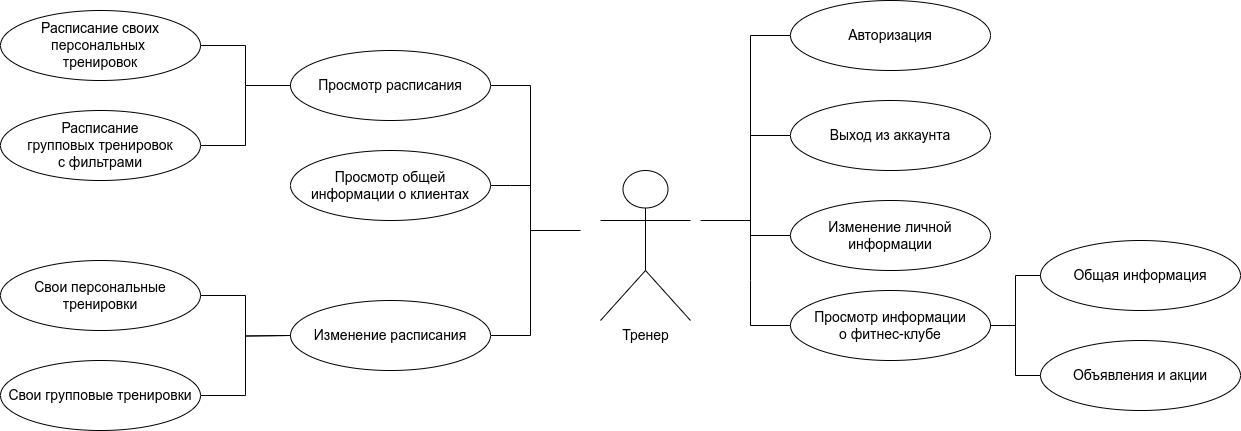

The diagram above was exported from draw.io. Its source (the exported page's mxGraphModel, read from the mxfile embedded in the PNG):
<mxGraphModel dx="1620" dy="843" grid="1" gridSize="10" guides="1" tooltips="1" connect="1" arrows="1" fold="1" page="1" pageScale="1" pageWidth="1100" pageHeight="850" math="0" shadow="0">
  <root>
    <mxCell id="0" />
    <mxCell id="1" parent="0" />
    <mxCell id="DOnnzGHvciUqaRiP9nLU-1" value="&lt;span style=&quot;font-size: 14px&quot;&gt;Тренер&lt;/span&gt;" style="shape=umlActor;verticalLabelPosition=bottom;verticalAlign=top;html=1;" parent="1" vertex="1">
      <mxGeometry x="790" y="650" width="90" height="150" as="geometry" />
    </mxCell>
    <mxCell id="DOnnzGHvciUqaRiP9nLU-2" style="edgeStyle=orthogonalEdgeStyle;rounded=0;html=1;fontSize=14;endArrow=none;endFill=0;strokeColor=default;exitX=0;exitY=0.5;exitDx=0;exitDy=0;entryX=0;entryY=0.5;entryDx=0;entryDy=0;" parent="1" source="DOnnzGHvciUqaRiP9nLU-13" target="DOnnzGHvciUqaRiP9nLU-3" edge="1">
      <mxGeometry relative="1" as="geometry">
        <Array as="points">
          <mxPoint x="940" y="515" />
          <mxPoint x="940" y="715" />
        </Array>
        <mxPoint x="970" y="515" as="sourcePoint" />
        <mxPoint x="970" y="715" as="targetPoint" />
      </mxGeometry>
    </mxCell>
    <mxCell id="DOnnzGHvciUqaRiP9nLU-3" value="Изменение личной информации" style="ellipse;whiteSpace=wrap;html=1;fontSize=14;" parent="1" vertex="1">
      <mxGeometry x="980" y="680" width="200" height="70" as="geometry" />
    </mxCell>
    <mxCell id="DOnnzGHvciUqaRiP9nLU-4" style="edgeStyle=orthogonalEdgeStyle;rounded=0;html=1;fontSize=14;endArrow=none;endFill=0;strokeColor=default;exitX=0;exitY=0.5;exitDx=0;exitDy=0;" parent="1" source="DOnnzGHvciUqaRiP9nLU-5" edge="1">
      <mxGeometry relative="1" as="geometry">
        <mxPoint x="940" y="615" as="targetPoint" />
        <mxPoint x="970" y="615" as="sourcePoint" />
      </mxGeometry>
    </mxCell>
    <mxCell id="DOnnzGHvciUqaRiP9nLU-5" value="Выход из аккаунта" style="ellipse;whiteSpace=wrap;html=1;fontSize=14;" parent="1" vertex="1">
      <mxGeometry x="980" y="580" width="200" height="70" as="geometry" />
    </mxCell>
    <mxCell id="DOnnzGHvciUqaRiP9nLU-6" style="edgeStyle=orthogonalEdgeStyle;html=1;exitX=1;exitY=0.5;exitDx=0;exitDy=0;fontSize=14;strokeColor=default;rounded=0;endArrow=none;endFill=0;" parent="1" source="DOnnzGHvciUqaRiP9nLU-7" edge="1">
      <mxGeometry relative="1" as="geometry">
        <Array as="points">
          <mxPoint x="720" y="565" />
        </Array>
        <mxPoint x="720" y="720" as="targetPoint" />
      </mxGeometry>
    </mxCell>
    <mxCell id="DOnnzGHvciUqaRiP9nLU-7" value="Просмотр расписания" style="ellipse;whiteSpace=wrap;html=1;fontSize=14;" parent="1" vertex="1">
      <mxGeometry x="480" y="530" width="200" height="70" as="geometry" />
    </mxCell>
    <mxCell id="DOnnzGHvciUqaRiP9nLU-8" style="edgeStyle=orthogonalEdgeStyle;rounded=0;html=1;exitX=1;exitY=0.5;exitDx=0;exitDy=0;fontSize=14;endArrow=none;endFill=0;strokeColor=default;" parent="1" source="DOnnzGHvciUqaRiP9nLU-9" edge="1">
      <mxGeometry relative="1" as="geometry">
        <mxPoint x="720" y="665" as="targetPoint" />
      </mxGeometry>
    </mxCell>
    <mxCell id="DOnnzGHvciUqaRiP9nLU-9" value="Просмотр общей информации о клиентах" style="ellipse;whiteSpace=wrap;html=1;fontSize=14;" parent="1" vertex="1">
      <mxGeometry x="480" y="630" width="200" height="70" as="geometry" />
    </mxCell>
    <mxCell id="DOnnzGHvciUqaRiP9nLU-13" value="Авторизация" style="ellipse;whiteSpace=wrap;html=1;fontSize=14;" parent="1" vertex="1">
      <mxGeometry x="980" y="480" width="200" height="70" as="geometry" />
    </mxCell>
    <mxCell id="DOnnzGHvciUqaRiP9nLU-14" style="edgeStyle=orthogonalEdgeStyle;rounded=0;html=1;exitX=0;exitY=0.5;exitDx=0;exitDy=0;endArrow=none;endFill=0;" parent="1" source="DOnnzGHvciUqaRiP9nLU-15" edge="1">
      <mxGeometry relative="1" as="geometry">
        <mxPoint x="940" y="710" as="targetPoint" />
        <Array as="points">
          <mxPoint x="940" y="805" />
          <mxPoint x="940" y="760" />
        </Array>
      </mxGeometry>
    </mxCell>
    <mxCell id="DOnnzGHvciUqaRiP9nLU-15" value="Просмотр информации&lt;br&gt;о фитнес-клубе" style="ellipse;whiteSpace=wrap;html=1;fontSize=14;" parent="1" vertex="1">
      <mxGeometry x="980" y="770" width="200" height="70" as="geometry" />
    </mxCell>
    <mxCell id="DOnnzGHvciUqaRiP9nLU-16" style="edgeStyle=orthogonalEdgeStyle;rounded=0;html=1;endArrow=none;endFill=0;" parent="1" source="DOnnzGHvciUqaRiP9nLU-30" edge="1">
      <mxGeometry relative="1" as="geometry">
        <mxPoint x="770" y="710" as="targetPoint" />
        <Array as="points">
          <mxPoint x="720" y="815" />
          <mxPoint x="720" y="710" />
        </Array>
        <mxPoint x="680" y="855" as="sourcePoint" />
      </mxGeometry>
    </mxCell>
    <mxCell id="DOnnzGHvciUqaRiP9nLU-19" value="" style="endArrow=none;html=1;rounded=0;exitX=0;exitY=0.5;exitDx=0;exitDy=0;entryX=1;entryY=0.5;entryDx=0;entryDy=0;edgeStyle=orthogonalEdgeStyle;" parent="1" source="DOnnzGHvciUqaRiP9nLU-7" target="DOnnzGHvciUqaRiP9nLU-20" edge="1">
      <mxGeometry width="50" height="50" relative="1" as="geometry">
        <mxPoint x="840" y="880" as="sourcePoint" />
        <mxPoint x="380" y="590" as="targetPoint" />
      </mxGeometry>
    </mxCell>
    <mxCell id="DOnnzGHvciUqaRiP9nLU-20" value="Расписание &lt;br&gt;групповых тренировок&lt;br&gt;с фильтрами" style="ellipse;whiteSpace=wrap;html=1;fontSize=14;" parent="1" vertex="1">
      <mxGeometry x="190" y="590" width="200" height="70" as="geometry" />
    </mxCell>
    <mxCell id="DOnnzGHvciUqaRiP9nLU-21" value="Расписание cвоих персональных&amp;nbsp;&lt;br&gt;тренировок" style="ellipse;whiteSpace=wrap;html=1;fontSize=14;" parent="1" vertex="1">
      <mxGeometry x="190" y="490" width="200" height="70" as="geometry" />
    </mxCell>
    <mxCell id="DOnnzGHvciUqaRiP9nLU-22" value="" style="endArrow=none;html=1;rounded=0;exitX=0;exitY=0.5;exitDx=0;exitDy=0;entryX=1;entryY=0.5;entryDx=0;entryDy=0;edgeStyle=orthogonalEdgeStyle;" parent="1" source="DOnnzGHvciUqaRiP9nLU-7" target="DOnnzGHvciUqaRiP9nLU-21" edge="1">
      <mxGeometry width="50" height="50" relative="1" as="geometry">
        <mxPoint x="840" y="880" as="sourcePoint" />
        <mxPoint x="890" y="830" as="targetPoint" />
      </mxGeometry>
    </mxCell>
    <mxCell id="DOnnzGHvciUqaRiP9nLU-23" value="Объявления и акции" style="ellipse;whiteSpace=wrap;html=1;fontSize=14;" parent="1" vertex="1">
      <mxGeometry x="1230" y="820" width="200" height="70" as="geometry" />
    </mxCell>
    <mxCell id="DOnnzGHvciUqaRiP9nLU-24" value="Общая информация" style="ellipse;whiteSpace=wrap;html=1;fontSize=14;" parent="1" vertex="1">
      <mxGeometry x="1230" y="720" width="200" height="70" as="geometry" />
    </mxCell>
    <mxCell id="DOnnzGHvciUqaRiP9nLU-25" value="" style="endArrow=none;html=1;rounded=0;entryX=0;entryY=0.5;entryDx=0;entryDy=0;exitX=1;exitY=0.5;exitDx=0;exitDy=0;edgeStyle=orthogonalEdgeStyle;" parent="1" source="DOnnzGHvciUqaRiP9nLU-15" target="DOnnzGHvciUqaRiP9nLU-24" edge="1">
      <mxGeometry width="50" height="50" relative="1" as="geometry">
        <mxPoint x="840" y="830" as="sourcePoint" />
        <mxPoint x="890" y="780" as="targetPoint" />
      </mxGeometry>
    </mxCell>
    <mxCell id="DOnnzGHvciUqaRiP9nLU-26" value="" style="endArrow=none;html=1;rounded=0;entryX=0;entryY=0.5;entryDx=0;entryDy=0;exitX=1;exitY=0.5;exitDx=0;exitDy=0;edgeStyle=orthogonalEdgeStyle;" parent="1" source="DOnnzGHvciUqaRiP9nLU-15" target="DOnnzGHvciUqaRiP9nLU-23" edge="1">
      <mxGeometry width="50" height="50" relative="1" as="geometry">
        <mxPoint x="1180" y="810" as="sourcePoint" />
        <mxPoint x="1240" y="820" as="targetPoint" />
      </mxGeometry>
    </mxCell>
    <mxCell id="DOnnzGHvciUqaRiP9nLU-29" value="" style="endArrow=none;html=1;rounded=0;" parent="1" edge="1">
      <mxGeometry width="50" height="50" relative="1" as="geometry">
        <mxPoint x="890" y="700" as="sourcePoint" />
        <mxPoint x="940" y="700" as="targetPoint" />
      </mxGeometry>
    </mxCell>
    <mxCell id="DOnnzGHvciUqaRiP9nLU-30" value="Изменение расписания" style="ellipse;whiteSpace=wrap;html=1;fontSize=14;" parent="1" vertex="1">
      <mxGeometry x="480" y="780" width="200" height="70" as="geometry" />
    </mxCell>
    <mxCell id="DOnnzGHvciUqaRiP9nLU-31" value="" style="endArrow=none;html=1;rounded=0;exitX=0;exitY=0.5;exitDx=0;exitDy=0;entryX=1;entryY=0.5;entryDx=0;entryDy=0;edgeStyle=orthogonalEdgeStyle;" parent="1" target="DOnnzGHvciUqaRiP9nLU-32" edge="1">
      <mxGeometry width="50" height="50" relative="1" as="geometry">
        <mxPoint x="480" y="815" as="sourcePoint" />
        <mxPoint x="380" y="840" as="targetPoint" />
      </mxGeometry>
    </mxCell>
    <mxCell id="DOnnzGHvciUqaRiP9nLU-32" value="Свои групповые тренировки" style="ellipse;whiteSpace=wrap;html=1;fontSize=14;" parent="1" vertex="1">
      <mxGeometry x="190" y="840" width="200" height="70" as="geometry" />
    </mxCell>
    <mxCell id="DOnnzGHvciUqaRiP9nLU-33" value="Свои персональные тренировки" style="ellipse;whiteSpace=wrap;html=1;fontSize=14;" parent="1" vertex="1">
      <mxGeometry x="190" y="740" width="200" height="70" as="geometry" />
    </mxCell>
    <mxCell id="DOnnzGHvciUqaRiP9nLU-34" value="" style="endArrow=none;html=1;rounded=0;exitX=0;exitY=0.5;exitDx=0;exitDy=0;entryX=1;entryY=0.5;entryDx=0;entryDy=0;edgeStyle=orthogonalEdgeStyle;" parent="1" target="DOnnzGHvciUqaRiP9nLU-33" edge="1">
      <mxGeometry width="50" height="50" relative="1" as="geometry">
        <mxPoint x="480" y="815" as="sourcePoint" />
        <mxPoint x="890" y="1080" as="targetPoint" />
      </mxGeometry>
    </mxCell>
  </root>
</mxGraphModel>